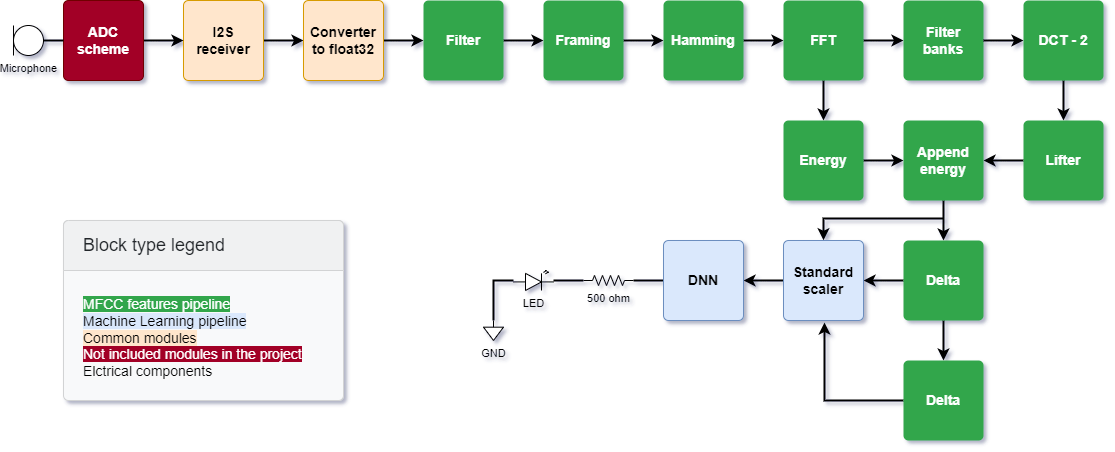

The diagram above was exported from draw.io. Its source (the exported page's mxGraphModel, read from the mxfile embedded in the PNG):
<mxGraphModel dx="1381" dy="764" grid="0" gridSize="10" guides="1" tooltips="1" connect="1" arrows="1" fold="1" page="1" pageScale="1" pageWidth="580" pageHeight="500" background="#FFFFFF" math="0" shadow="1">
  <root>
    <mxCell id="0" />
    <mxCell id="1" parent="0" />
    <mxCell id="kGTinwicguc6rNVjovll-25" value="" style="edgeStyle=orthogonalEdgeStyle;rounded=0;orthogonalLoop=1;jettySize=auto;html=1;fontSize=11;strokeWidth=2;" edge="1" parent="1" source="kGTinwicguc6rNVjovll-21" target="kGTinwicguc6rNVjovll-22">
      <mxGeometry relative="1" as="geometry" />
    </mxCell>
    <mxCell id="kGTinwicguc6rNVjovll-21" value="I2S receiver" style="html=1;shadow=0;dashed=0;shape=mxgraph.bootstrap.rrect;rSize=5;strokeColor=#d79b00;strokeWidth=1;fillColor=#ffe6cc;whiteSpace=wrap;align=center;verticalAlign=middle;spacingLeft=0;fontStyle=1;fontSize=14;spacing=5;sketch=0;" vertex="1" parent="1">
      <mxGeometry x="200" y="40" width="80" height="80" as="geometry" />
    </mxCell>
    <mxCell id="kGTinwicguc6rNVjovll-26" value="" style="edgeStyle=orthogonalEdgeStyle;rounded=0;orthogonalLoop=1;jettySize=auto;html=1;fontSize=11;strokeWidth=2;" edge="1" parent="1" source="kGTinwicguc6rNVjovll-22" target="kGTinwicguc6rNVjovll-23">
      <mxGeometry relative="1" as="geometry" />
    </mxCell>
    <mxCell id="kGTinwicguc6rNVjovll-22" value="Converter to float32" style="html=1;shadow=0;dashed=0;shape=mxgraph.bootstrap.rrect;rSize=5;strokeColor=#d79b00;strokeWidth=1;fillColor=#ffe6cc;whiteSpace=wrap;align=center;verticalAlign=middle;spacingLeft=0;fontStyle=1;fontSize=14;spacing=5;sketch=0;" vertex="1" parent="1">
      <mxGeometry x="320" y="40" width="80" height="80" as="geometry" />
    </mxCell>
    <mxCell id="kGTinwicguc6rNVjovll-27" value="" style="edgeStyle=orthogonalEdgeStyle;rounded=0;orthogonalLoop=1;jettySize=auto;html=1;fontSize=11;strokeWidth=2;" edge="1" parent="1" source="kGTinwicguc6rNVjovll-23" target="kGTinwicguc6rNVjovll-24">
      <mxGeometry relative="1" as="geometry" />
    </mxCell>
    <mxCell id="kGTinwicguc6rNVjovll-23" value="Filter" style="html=1;shadow=0;dashed=0;shape=mxgraph.bootstrap.rrect;rSize=5;strokeColor=none;strokeWidth=1;fillColor=#33A64C;fontColor=#FFFFFF;whiteSpace=wrap;align=center;verticalAlign=middle;spacingLeft=0;fontStyle=1;fontSize=14;spacing=5;sketch=0;" vertex="1" parent="1">
      <mxGeometry x="440" y="40" width="80" height="80" as="geometry" />
    </mxCell>
    <mxCell id="kGTinwicguc6rNVjovll-35" value="" style="edgeStyle=orthogonalEdgeStyle;rounded=0;orthogonalLoop=1;jettySize=auto;html=1;fontSize=11;strokeWidth=2;" edge="1" parent="1" source="kGTinwicguc6rNVjovll-24" target="kGTinwicguc6rNVjovll-28">
      <mxGeometry relative="1" as="geometry" />
    </mxCell>
    <mxCell id="kGTinwicguc6rNVjovll-24" value="Framing" style="html=1;shadow=0;dashed=0;shape=mxgraph.bootstrap.rrect;rSize=5;strokeColor=none;strokeWidth=1;fillColor=#33A64C;fontColor=#FFFFFF;whiteSpace=wrap;align=center;verticalAlign=middle;spacingLeft=0;fontStyle=1;fontSize=14;spacing=5;sketch=0;" vertex="1" parent="1">
      <mxGeometry x="560" y="40" width="80" height="80" as="geometry" />
    </mxCell>
    <mxCell id="kGTinwicguc6rNVjovll-36" value="" style="edgeStyle=orthogonalEdgeStyle;rounded=0;orthogonalLoop=1;jettySize=auto;html=1;fontSize=11;strokeWidth=2;" edge="1" parent="1" source="kGTinwicguc6rNVjovll-28" target="kGTinwicguc6rNVjovll-29">
      <mxGeometry relative="1" as="geometry" />
    </mxCell>
    <mxCell id="kGTinwicguc6rNVjovll-28" value="Hamming" style="html=1;shadow=0;dashed=0;shape=mxgraph.bootstrap.rrect;rSize=5;strokeColor=none;strokeWidth=1;fillColor=#33A64C;fontColor=#FFFFFF;whiteSpace=wrap;align=center;verticalAlign=middle;spacingLeft=0;fontStyle=1;fontSize=14;spacing=5;sketch=0;" vertex="1" parent="1">
      <mxGeometry x="680" y="40" width="80" height="80" as="geometry" />
    </mxCell>
    <mxCell id="kGTinwicguc6rNVjovll-38" value="" style="edgeStyle=orthogonalEdgeStyle;rounded=0;orthogonalLoop=1;jettySize=auto;html=1;fontSize=11;strokeWidth=2;" edge="1" parent="1" source="kGTinwicguc6rNVjovll-29" target="kGTinwicguc6rNVjovll-31">
      <mxGeometry relative="1" as="geometry" />
    </mxCell>
    <mxCell id="kGTinwicguc6rNVjovll-63" value="" style="edgeStyle=orthogonalEdgeStyle;rounded=0;orthogonalLoop=1;jettySize=auto;html=1;fontSize=11;strokeWidth=2;" edge="1" parent="1" source="kGTinwicguc6rNVjovll-29" target="kGTinwicguc6rNVjovll-30">
      <mxGeometry relative="1" as="geometry" />
    </mxCell>
    <mxCell id="kGTinwicguc6rNVjovll-29" value="FFT" style="html=1;shadow=0;dashed=0;shape=mxgraph.bootstrap.rrect;rSize=5;strokeColor=none;strokeWidth=1;fillColor=#33A64C;fontColor=#FFFFFF;whiteSpace=wrap;align=center;verticalAlign=middle;spacingLeft=0;fontStyle=1;fontSize=14;spacing=5;sketch=0;" vertex="1" parent="1">
      <mxGeometry x="800" y="40" width="80" height="80" as="geometry" />
    </mxCell>
    <mxCell id="kGTinwicguc6rNVjovll-65" value="" style="edgeStyle=orthogonalEdgeStyle;rounded=0;orthogonalLoop=1;jettySize=auto;html=1;fontSize=11;strokeWidth=2;" edge="1" parent="1" source="kGTinwicguc6rNVjovll-30" target="kGTinwicguc6rNVjovll-43">
      <mxGeometry relative="1" as="geometry" />
    </mxCell>
    <mxCell id="kGTinwicguc6rNVjovll-30" value="Energy" style="html=1;shadow=0;dashed=0;shape=mxgraph.bootstrap.rrect;rSize=5;strokeColor=none;strokeWidth=1;fillColor=#33A64C;fontColor=#FFFFFF;whiteSpace=wrap;align=center;verticalAlign=middle;spacingLeft=0;fontStyle=1;fontSize=14;spacing=5;sketch=0;" vertex="1" parent="1">
      <mxGeometry x="800" y="160" width="80" height="80" as="geometry" />
    </mxCell>
    <mxCell id="kGTinwicguc6rNVjovll-61" value="" style="edgeStyle=orthogonalEdgeStyle;rounded=0;orthogonalLoop=1;jettySize=auto;html=1;fontSize=11;strokeWidth=2;" edge="1" parent="1" source="kGTinwicguc6rNVjovll-31" target="kGTinwicguc6rNVjovll-32">
      <mxGeometry relative="1" as="geometry" />
    </mxCell>
    <mxCell id="kGTinwicguc6rNVjovll-31" value="Filter banks" style="html=1;shadow=0;dashed=0;shape=mxgraph.bootstrap.rrect;rSize=5;strokeColor=none;strokeWidth=1;fillColor=#33A64C;fontColor=#FFFFFF;whiteSpace=wrap;align=center;verticalAlign=middle;spacingLeft=0;fontStyle=1;fontSize=14;spacing=5;sketch=0;" vertex="1" parent="1">
      <mxGeometry x="920" y="40" width="80" height="80" as="geometry" />
    </mxCell>
    <mxCell id="kGTinwicguc6rNVjovll-62" value="" style="edgeStyle=orthogonalEdgeStyle;rounded=0;orthogonalLoop=1;jettySize=auto;html=1;fontSize=11;strokeWidth=2;" edge="1" parent="1" source="kGTinwicguc6rNVjovll-32" target="kGTinwicguc6rNVjovll-33">
      <mxGeometry relative="1" as="geometry" />
    </mxCell>
    <mxCell id="kGTinwicguc6rNVjovll-32" value="DCT - 2" style="html=1;shadow=0;dashed=0;shape=mxgraph.bootstrap.rrect;rSize=5;strokeColor=none;strokeWidth=1;fillColor=#33A64C;fontColor=#FFFFFF;whiteSpace=wrap;align=center;verticalAlign=middle;spacingLeft=0;fontStyle=1;fontSize=14;spacing=5;sketch=0;" vertex="1" parent="1">
      <mxGeometry x="1040" y="40" width="80" height="80" as="geometry" />
    </mxCell>
    <mxCell id="kGTinwicguc6rNVjovll-66" value="" style="edgeStyle=orthogonalEdgeStyle;rounded=0;orthogonalLoop=1;jettySize=auto;html=1;fontSize=11;strokeWidth=2;" edge="1" parent="1" source="kGTinwicguc6rNVjovll-33" target="kGTinwicguc6rNVjovll-43">
      <mxGeometry relative="1" as="geometry" />
    </mxCell>
    <mxCell id="kGTinwicguc6rNVjovll-33" value="Lifter" style="html=1;shadow=0;dashed=0;shape=mxgraph.bootstrap.rrect;rSize=5;strokeColor=none;strokeWidth=1;fillColor=#33A64C;fontColor=#FFFFFF;whiteSpace=wrap;align=center;verticalAlign=middle;spacingLeft=0;fontStyle=1;fontSize=14;spacing=5;sketch=0;" vertex="1" parent="1">
      <mxGeometry x="1040" y="160" width="80" height="80" as="geometry" />
    </mxCell>
    <mxCell id="kGTinwicguc6rNVjovll-84" value="" style="rounded=0;orthogonalLoop=1;jettySize=auto;html=1;fontSize=11;fontColor=#000000;strokeWidth=2;" edge="1" parent="1" source="kGTinwicguc6rNVjovll-43" target="kGTinwicguc6rNVjovll-46">
      <mxGeometry relative="1" as="geometry" />
    </mxCell>
    <mxCell id="kGTinwicguc6rNVjovll-43" value="Append energy" style="html=1;shadow=0;dashed=0;shape=mxgraph.bootstrap.rrect;rSize=5;strokeColor=none;strokeWidth=1;fillColor=#33A64C;fontColor=#FFFFFF;whiteSpace=wrap;align=center;verticalAlign=middle;spacingLeft=0;fontStyle=1;fontSize=14;spacing=5;sketch=0;" vertex="1" parent="1">
      <mxGeometry x="920" y="160" width="80" height="80" as="geometry" />
    </mxCell>
    <mxCell id="kGTinwicguc6rNVjovll-85" value="" style="edgeStyle=orthogonalEdgeStyle;rounded=0;orthogonalLoop=1;jettySize=auto;html=1;fontSize=11;fontColor=#000000;strokeWidth=2;" edge="1" parent="1" source="kGTinwicguc6rNVjovll-46" target="kGTinwicguc6rNVjovll-83">
      <mxGeometry relative="1" as="geometry" />
    </mxCell>
    <mxCell id="kGTinwicguc6rNVjovll-86" value="" style="edgeStyle=orthogonalEdgeStyle;rounded=0;orthogonalLoop=1;jettySize=auto;html=1;fontSize=11;fontColor=#000000;strokeWidth=2;" edge="1" parent="1" source="kGTinwicguc6rNVjovll-46" target="kGTinwicguc6rNVjovll-48">
      <mxGeometry relative="1" as="geometry" />
    </mxCell>
    <mxCell id="kGTinwicguc6rNVjovll-46" value="Delta" style="html=1;shadow=0;dashed=0;shape=mxgraph.bootstrap.rrect;rSize=5;strokeColor=none;strokeWidth=1;fillColor=#33A64C;fontColor=#FFFFFF;whiteSpace=wrap;align=center;verticalAlign=middle;spacingLeft=0;fontStyle=1;fontSize=14;spacing=5;sketch=0;" vertex="1" parent="1">
      <mxGeometry x="920" y="280" width="80" height="80" as="geometry" />
    </mxCell>
    <mxCell id="kGTinwicguc6rNVjovll-51" value="" style="edgeStyle=orthogonalEdgeStyle;rounded=0;orthogonalLoop=1;jettySize=auto;html=1;fontSize=11;strokeWidth=2;" edge="1" parent="1" source="kGTinwicguc6rNVjovll-48" target="kGTinwicguc6rNVjovll-50">
      <mxGeometry relative="1" as="geometry" />
    </mxCell>
    <mxCell id="kGTinwicguc6rNVjovll-48" value="Standard scaler" style="html=1;shadow=0;dashed=0;shape=mxgraph.bootstrap.rrect;rSize=5;strokeColor=#6c8ebf;strokeWidth=1;fillColor=#dae8fc;whiteSpace=wrap;align=center;verticalAlign=middle;spacingLeft=0;fontStyle=1;fontSize=14;spacing=5;sketch=0;" vertex="1" parent="1">
      <mxGeometry x="800" y="280" width="80" height="80" as="geometry" />
    </mxCell>
    <mxCell id="kGTinwicguc6rNVjovll-70" value="" style="edgeStyle=orthogonalEdgeStyle;rounded=0;orthogonalLoop=1;jettySize=auto;html=1;fontSize=11;strokeWidth=2;endArrow=none;endFill=0;" edge="1" parent="1" source="kGTinwicguc6rNVjovll-50" target="kGTinwicguc6rNVjovll-55">
      <mxGeometry relative="1" as="geometry" />
    </mxCell>
    <mxCell id="kGTinwicguc6rNVjovll-50" value="DNN" style="html=1;shadow=0;dashed=0;shape=mxgraph.bootstrap.rrect;rSize=5;strokeColor=#6c8ebf;strokeWidth=1;fillColor=#dae8fc;whiteSpace=wrap;align=center;verticalAlign=middle;spacingLeft=0;fontStyle=1;fontSize=14;spacing=5;sketch=0;" vertex="1" parent="1">
      <mxGeometry x="680" y="280" width="80" height="80" as="geometry" />
    </mxCell>
    <mxCell id="kGTinwicguc6rNVjovll-78" style="edgeStyle=orthogonalEdgeStyle;rounded=0;orthogonalLoop=1;jettySize=auto;html=1;fontSize=11;strokeWidth=2;endArrow=none;endFill=0;" edge="1" parent="1" source="kGTinwicguc6rNVjovll-53" target="kGTinwicguc6rNVjovll-73">
      <mxGeometry relative="1" as="geometry">
        <mxPoint x="520" y="360.0000000000001" as="targetPoint" />
        <Array as="points">
          <mxPoint x="510" y="320" />
        </Array>
      </mxGeometry>
    </mxCell>
    <mxCell id="kGTinwicguc6rNVjovll-53" value="LED" style="verticalLabelPosition=bottom;shadow=0;dashed=0;align=center;html=1;verticalAlign=top;shape=mxgraph.electrical.opto_electronics.led_2;pointerEvents=1;sketch=0;fontSize=11;gradientColor=none;" vertex="1" parent="1">
      <mxGeometry x="530" y="310" width="40" height="20" as="geometry" />
    </mxCell>
    <mxCell id="kGTinwicguc6rNVjovll-71" value="" style="edgeStyle=orthogonalEdgeStyle;rounded=0;orthogonalLoop=1;jettySize=auto;html=1;fontSize=11;strokeWidth=2;endArrow=none;endFill=0;" edge="1" parent="1" source="kGTinwicguc6rNVjovll-55" target="kGTinwicguc6rNVjovll-53">
      <mxGeometry relative="1" as="geometry" />
    </mxCell>
    <mxCell id="kGTinwicguc6rNVjovll-55" value="500 ohm" style="pointerEvents=1;verticalLabelPosition=bottom;shadow=0;dashed=0;align=center;html=1;verticalAlign=top;shape=mxgraph.electrical.resistors.resistor_2;sketch=0;fontSize=11;gradientColor=none;" vertex="1" parent="1">
      <mxGeometry x="600" y="315" width="50" height="10" as="geometry" />
    </mxCell>
    <mxCell id="kGTinwicguc6rNVjovll-57" value="" style="edgeStyle=orthogonalEdgeStyle;rounded=0;orthogonalLoop=1;jettySize=auto;html=1;fontSize=11;strokeWidth=2;" edge="1" parent="1" source="kGTinwicguc6rNVjovll-56" target="kGTinwicguc6rNVjovll-21">
      <mxGeometry relative="1" as="geometry" />
    </mxCell>
    <mxCell id="kGTinwicguc6rNVjovll-56" value="ADC scheme" style="html=1;shadow=0;dashed=0;shape=mxgraph.bootstrap.rrect;rSize=5;strokeColor=#6F0000;strokeWidth=1;fillColor=#a20025;fontColor=#ffffff;whiteSpace=wrap;align=center;verticalAlign=middle;spacingLeft=0;fontStyle=1;fontSize=14;spacing=5;sketch=0;" vertex="1" parent="1">
      <mxGeometry x="80" y="40" width="80" height="80" as="geometry" />
    </mxCell>
    <mxCell id="kGTinwicguc6rNVjovll-59" value="" style="edgeStyle=orthogonalEdgeStyle;rounded=0;orthogonalLoop=1;jettySize=auto;html=1;fontSize=11;strokeWidth=2;endArrow=none;endFill=0;" edge="1" parent="1" source="kGTinwicguc6rNVjovll-58" target="kGTinwicguc6rNVjovll-56">
      <mxGeometry relative="1" as="geometry" />
    </mxCell>
    <mxCell id="kGTinwicguc6rNVjovll-58" value="Microphone" style="verticalLabelPosition=bottom;shadow=0;dashed=0;align=center;html=1;verticalAlign=top;shape=mxgraph.electrical.radio.microphone_1;sketch=0;fontSize=11;gradientColor=none;" vertex="1" parent="1">
      <mxGeometry x="30" y="65" width="30" height="30" as="geometry" />
    </mxCell>
    <mxCell id="kGTinwicguc6rNVjovll-73" value="GND" style="pointerEvents=1;verticalLabelPosition=bottom;shadow=0;dashed=0;align=center;html=1;verticalAlign=top;shape=mxgraph.electrical.signal_sources.signal_ground;sketch=0;fontSize=11;gradientColor=none;" vertex="1" parent="1">
      <mxGeometry x="500" y="360" width="20" height="20" as="geometry" />
    </mxCell>
    <mxCell id="kGTinwicguc6rNVjovll-80" value="&lt;span style=&quot;color: rgb(255 , 255 , 255) ; background-color: rgb(51 , 166 , 76)&quot;&gt;MFCC features pipeline&lt;/span&gt;&lt;br&gt;&lt;span style=&quot;color: rgb(0 , 0 , 0) ; background-color: rgb(218 , 232 , 252)&quot;&gt;Machine Learning pipeline&lt;/span&gt;&lt;br&gt;&lt;span style=&quot;color: rgb(0 , 0 , 0) ; background-color: rgb(255 , 230 , 204)&quot;&gt;Common modules&lt;br&gt;&lt;/span&gt;&lt;span style=&quot;color: rgb(255 , 255 , 255) ; background-color: rgb(162 , 0 , 37)&quot;&gt;Not included modules in the project&lt;/span&gt;&lt;br&gt;&lt;font color=&quot;#000000&quot;&gt;Elctrical components&lt;/font&gt;" style="html=1;shadow=0;dashed=0;shape=mxgraph.bootstrap.rrect;rSize=5;strokeColor=#D2D3D4;html=1;whiteSpace=wrap;fillColor=#F8F9FA;fontColor=#212529;verticalAlign=bottom;align=left;spacing=20;spacingBottom=0;fontSize=14;labelBackgroundColor=none;sketch=0;" vertex="1" parent="1">
      <mxGeometry x="80" y="260" width="280" height="180" as="geometry" />
    </mxCell>
    <mxCell id="kGTinwicguc6rNVjovll-81" value="Block type legend" style="html=1;shadow=0;dashed=0;shape=mxgraph.bootstrap.topButton;rSize=5;perimeter=none;whiteSpace=wrap;fillColor=#F0F1F2;strokeColor=#D2D3D4;fontColor=#212529;resizeWidth=1;fontSize=18;align=left;spacing=20;labelBackgroundColor=none;sketch=0;" vertex="1" parent="kGTinwicguc6rNVjovll-80">
      <mxGeometry width="280" height="50" relative="1" as="geometry" />
    </mxCell>
    <mxCell id="kGTinwicguc6rNVjovll-88" style="edgeStyle=orthogonalEdgeStyle;rounded=0;orthogonalLoop=1;jettySize=auto;html=1;fontSize=11;fontColor=#000000;strokeWidth=2;" edge="1" parent="1" source="kGTinwicguc6rNVjovll-83">
      <mxGeometry relative="1" as="geometry">
        <mxPoint x="841" y="362" as="targetPoint" />
      </mxGeometry>
    </mxCell>
    <mxCell id="kGTinwicguc6rNVjovll-83" value="Delta" style="html=1;shadow=0;dashed=0;shape=mxgraph.bootstrap.rrect;rSize=5;strokeColor=none;strokeWidth=1;fillColor=#33A64C;fontColor=#FFFFFF;whiteSpace=wrap;align=center;verticalAlign=middle;spacingLeft=0;fontStyle=1;fontSize=14;spacing=5;sketch=0;" vertex="1" parent="1">
      <mxGeometry x="920" y="400" width="80" height="80" as="geometry" />
    </mxCell>
    <mxCell id="kGTinwicguc6rNVjovll-89" value="" style="edgeStyle=orthogonalEdgeStyle;rounded=0;orthogonalLoop=1;jettySize=auto;html=1;fontSize=11;strokeWidth=2;entryX=0.5;entryY=-0.004;entryDx=0;entryDy=0;entryPerimeter=0;" edge="1" parent="1" target="kGTinwicguc6rNVjovll-48">
      <mxGeometry relative="1" as="geometry">
        <mxPoint x="960" y="258" as="sourcePoint" />
        <mxPoint x="920" y="258" as="targetPoint" />
      </mxGeometry>
    </mxCell>
  </root>
</mxGraphModel>